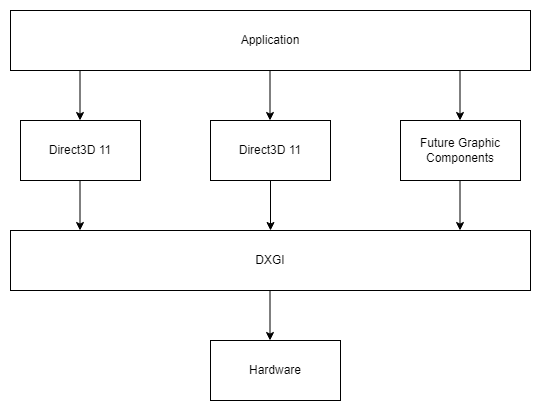

The diagram above was exported from draw.io. Its source (the exported page's mxGraphModel, read from the mxfile embedded in the PNG):
<mxGraphModel dx="1434" dy="764" grid="1" gridSize="10" guides="1" tooltips="1" connect="1" arrows="1" fold="1" page="1" pageScale="1" pageWidth="827" pageHeight="1169" math="0" shadow="0">
  <root>
    <mxCell id="0" />
    <mxCell id="1" parent="0" />
    <mxCell id="YVnixHpMJqhNMloIDxkl-1" value="Application" style="rounded=0;whiteSpace=wrap;html=1;" vertex="1" parent="1">
      <mxGeometry x="250" y="360" width="520" height="60" as="geometry" />
    </mxCell>
    <mxCell id="YVnixHpMJqhNMloIDxkl-2" value="Direct3D 11" style="rounded=0;whiteSpace=wrap;html=1;" vertex="1" parent="1">
      <mxGeometry x="260" y="470" width="120" height="60" as="geometry" />
    </mxCell>
    <mxCell id="YVnixHpMJqhNMloIDxkl-3" value="Direct3D 11" style="rounded=0;whiteSpace=wrap;html=1;" vertex="1" parent="1">
      <mxGeometry x="450" y="470" width="120" height="60" as="geometry" />
    </mxCell>
    <mxCell id="YVnixHpMJqhNMloIDxkl-5" value="Future Graphic Components" style="rounded=0;whiteSpace=wrap;html=1;" vertex="1" parent="1">
      <mxGeometry x="640" y="470" width="120" height="60" as="geometry" />
    </mxCell>
    <mxCell id="YVnixHpMJqhNMloIDxkl-6" value="DXGI" style="rounded=0;whiteSpace=wrap;html=1;" vertex="1" parent="1">
      <mxGeometry x="250" y="580" width="520" height="60" as="geometry" />
    </mxCell>
    <mxCell id="YVnixHpMJqhNMloIDxkl-7" value="Hardware" style="rounded=0;whiteSpace=wrap;html=1;" vertex="1" parent="1">
      <mxGeometry x="450" y="690" width="130" height="60" as="geometry" />
    </mxCell>
    <mxCell id="YVnixHpMJqhNMloIDxkl-8" value="" style="endArrow=classic;html=1;rounded=0;" edge="1" parent="1">
      <mxGeometry width="50" height="50" relative="1" as="geometry">
        <mxPoint x="319.5" y="420" as="sourcePoint" />
        <mxPoint x="319.5" y="470" as="targetPoint" />
      </mxGeometry>
    </mxCell>
    <mxCell id="YVnixHpMJqhNMloIDxkl-9" value="" style="endArrow=classic;html=1;rounded=0;" edge="1" parent="1">
      <mxGeometry width="50" height="50" relative="1" as="geometry">
        <mxPoint x="509.5" y="420" as="sourcePoint" />
        <mxPoint x="509.5" y="470" as="targetPoint" />
      </mxGeometry>
    </mxCell>
    <mxCell id="YVnixHpMJqhNMloIDxkl-10" value="" style="endArrow=classic;html=1;rounded=0;" edge="1" parent="1">
      <mxGeometry width="50" height="50" relative="1" as="geometry">
        <mxPoint x="699.5" y="420" as="sourcePoint" />
        <mxPoint x="699.5" y="470" as="targetPoint" />
      </mxGeometry>
    </mxCell>
    <mxCell id="YVnixHpMJqhNMloIDxkl-11" value="" style="endArrow=classic;html=1;rounded=0;" edge="1" parent="1">
      <mxGeometry width="50" height="50" relative="1" as="geometry">
        <mxPoint x="510" y="530" as="sourcePoint" />
        <mxPoint x="510" y="580" as="targetPoint" />
      </mxGeometry>
    </mxCell>
    <mxCell id="YVnixHpMJqhNMloIDxkl-13" value="" style="endArrow=classic;html=1;rounded=0;" edge="1" parent="1">
      <mxGeometry width="50" height="50" relative="1" as="geometry">
        <mxPoint x="699.5" y="530" as="sourcePoint" />
        <mxPoint x="699.5" y="580" as="targetPoint" />
      </mxGeometry>
    </mxCell>
    <mxCell id="YVnixHpMJqhNMloIDxkl-14" value="" style="endArrow=classic;html=1;rounded=0;" edge="1" parent="1">
      <mxGeometry width="50" height="50" relative="1" as="geometry">
        <mxPoint x="319.5" y="530" as="sourcePoint" />
        <mxPoint x="319.5" y="580" as="targetPoint" />
      </mxGeometry>
    </mxCell>
    <mxCell id="YVnixHpMJqhNMloIDxkl-15" value="" style="endArrow=classic;html=1;rounded=0;" edge="1" parent="1">
      <mxGeometry width="50" height="50" relative="1" as="geometry">
        <mxPoint x="509.5" y="640" as="sourcePoint" />
        <mxPoint x="509.5" y="690" as="targetPoint" />
      </mxGeometry>
    </mxCell>
  </root>
</mxGraphModel>